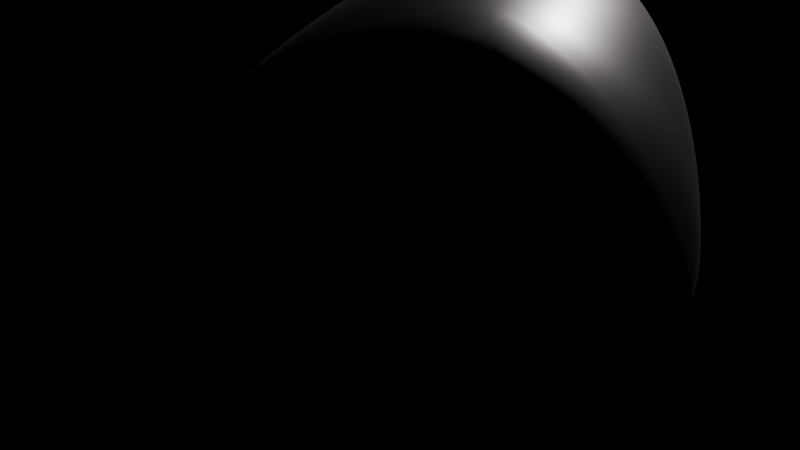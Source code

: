 # Source: Silver-asset.blend  (saved by Blender 4.2.66; exported with 4.5.12 LTS)
import bpy
from mathutils import Matrix  # noqa: F401  (used for matrix-valued properties, if any)

bpy.ops.wm.read_factory_settings(use_empty=True)
scene = bpy.context.scene
scene.name = 'Scene'

# ---- collections
col_collection = bpy.data.collections.new('Collection'); scene.collection.children.link(col_collection)

# ---- materials (node trees are filled in below, after node groups)
mat_gold = bpy.data.materials.new('Gold')

# ---- material node trees
mat_gold.use_nodes = True; mat_gold.node_tree.nodes.clear()
_N = mat_gold.node_tree.nodes; _L = mat_gold.node_tree.links
n0 = _N.new('ShaderNodeBsdfPrincipled'); n0.name = 'Principled BSDF'; n0.location = (10, 300)
n0.inputs[1].default_value = 1.0
n0.inputs[2].default_value = 0.3864
n1 = _N.new('ShaderNodeOutputMaterial'); n1.name = 'Material Output'; n1.location = (300, 300)
n2 = _N.new('ShaderNodeValToRGB'); n2.name = 'Color Ramp'; n2.location = (-274, 342)
while len(n2.color_ramp.elements) > 1: n2.color_ramp.elements.remove(n2.color_ramp.elements[-1])
n2.color_ramp.elements[0].position = 0.0; n2.color_ramp.elements[0].color = (0.5946, 0.5575, 0.6119, 1.0)
_e = n2.color_ramp.elements.new(1.0); _e.color = (0.2792, 0.2386, 0.2294, 1.0)
n3 = _N.new('ShaderNodeTexNoise'); n3.name = 'Noise Texture'; n3.location = (-230, 127)
n3.normalize = False
n3.inputs[3].default_value = 15.0
n3.inputs[4].default_value = 1.0
_L.new(n0.outputs[0], n1.inputs[0])
_L.new(n2.outputs[0], n0.inputs[0])
n1.is_active_output = True

# ---- world
world_world = bpy.data.worlds.new('World'); scene.world = world_world
world_world.use_nodes = True; world_world.node_tree.nodes.clear()
_N = world_world.node_tree.nodes; _L = world_world.node_tree.links
n0 = _N.new('ShaderNodeOutputWorld'); n0.name = 'World Output'; n0.location = (300, 300)
n1 = _N.new('ShaderNodeBackground'); n1.name = 'Background'; n1.location = (10, 300)
n1.inputs[0].default_value = (0.05088, 0.05088, 0.05088, 1.0)
n1.inputs[1].default_value = 0.0
_L.new(n1.outputs[0], n0.inputs[0])
n0.is_active_output = True
world_world.color = (0.05088, 0.05088, 0.05088)
world_world.sun_shadow_jitter_overblur = 0.0

# ---- cameras
cam_camera = bpy.data.cameras.new('Camera')
cam_camera.clip_end = 100.0
cam_camera.ortho_scale = 7.314

# ---- lights
light_light = bpy.data.lights.new('Light', 'POINT')
light_light.energy = 1000.0
light_light.shadow_soft_size = 0.1

# ---- meshes
me_rock = bpy.data.meshes.new('rock')
me_rock.from_pydata([(-0.852, -0.6638, -0.1893), (1.186, -0.8583, -0.7725), (0.552, -1.286, 0.7893), (-0.9037, 0.2123, -0.1576), (0.9411, 0.3263, -0.2888), (0.0248, 0.8061, 0.2519), (1.101, 0.3724, 1.444), (-0.01493, -0.06633, -0.709)], [], [(0, 1, 2), (0, 7, 1), (3, 7, 0), (3, 4, 7), (1, 7, 4), (3, 5, 4), (1, 6, 2), (1, 4, 6), (4, 5, 6), (0, 2, 6), (0, 6, 3), (3, 6, 5)])
me_rock.polygons.foreach_set('use_smooth', [True] * 12)
_k = {(0, 2): 0.53141, (1, 2): 0.65309, (3, 7): 0.12136, (0, 3): 0.25447, (3, 4): 0.09976, (1, 4): 0.20851, (4, 5): 0.27363, (1, 6): 0.20441, (5, 6): 0.12958, (0, 6): 0.13098}
me_rock.attributes.new('crease_edge', 'FLOAT', 'EDGE').data.foreach_set('value', [_k.get((min(e.vertices), max(e.vertices)), 0.0) for e in me_rock.edges])
me_rock.materials.append(mat_gold)
me_rock.update()

# ---- objects
ob_light = bpy.data.objects.new('Light', light_light)
ob_camera = bpy.data.objects.new('Camera', cam_camera)
ob_rock = bpy.data.objects.new('rock', me_rock)

# ---- transforms, parenting, visibility, modifiers, constraints
ob_light.location = (4.076, 1.005, 5.904)
ob_light.rotation_euler = (0.6503, 0.05522, 1.866)
ob_light.lock_rotations_4d = False
ob_light.empty_display_type = 'ARROWS'
ob_light.color = (0.0, 0.0, 0.0, 0.0)
ob_light.lineart.crease_threshold = 0.0
ob_camera.location = (0.1482, -5.276, -0.07729)
ob_camera.rotation_euler = (1.571, 0.0, 0.0)
ob_camera.lock_rotations_4d = False
ob_camera.empty_display_type = 'ARROWS'
ob_camera.color = (0.0, 0.0, 0.0, 0.0)
ob_camera.display_type = 'WIRE'
ob_camera.lineart.crease_threshold = 0.0
ob_rock.location = (0.0, 0.0, 0.0)
_m = ob_rock.modifiers.new('Subsurf', 'SUBSURF')
_m.levels = 4
_m.render_levels = 4
_m = ob_rock.modifiers.new('Subsurf.001', 'SUBSURF')
_m.levels = 4
_m.render_levels = 4
_m = ob_rock.modifiers.new('Displace', 'DISPLACE')
_m.mid_level = 0.0
_m.strength = 0.004135
_m = ob_rock.modifiers.new('Displace.001', 'DISPLACE')
_m.mid_level = 0.0
_m.strength = 0.3182
_m = ob_rock.modifiers.new('Displace.002', 'DISPLACE')
_m.strength = 0.1021
_m = ob_rock.modifiers.new('Displace.003', 'DISPLACE')
_m.strength = 0.05842

# ---- collection membership
col_collection.objects.link(ob_light)
col_collection.objects.link(ob_camera)
col_collection.objects.link(ob_rock)

# ---- scene / render settings (as saved in the file)
scene.camera = ob_camera
scene.frame_start = 1; scene.frame_end = 250; scene.frame_set(84)
scene.render.engine = 'BLENDER_EEVEE_NEXT'
bpy.context.view_layer.update()
